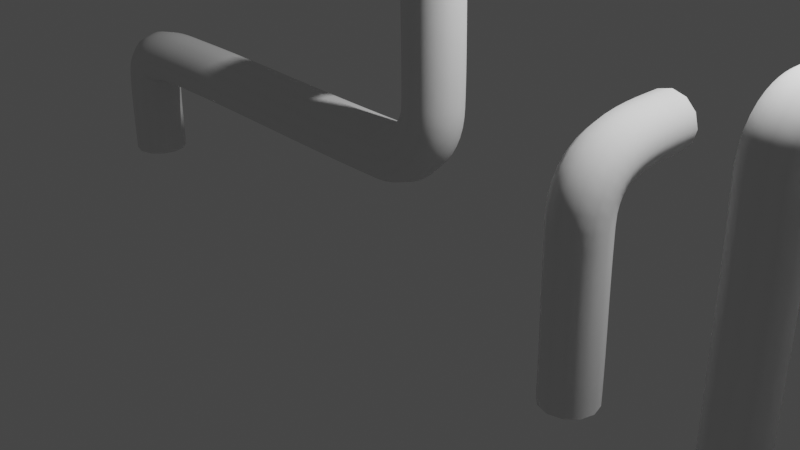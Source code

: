# Source: Pipes_1.blend  (saved by Blender 3.1.7; exported with 4.5.12 LTS)
import bpy
from mathutils import Matrix  # noqa: F401  (used for matrix-valued properties, if any)

bpy.ops.wm.read_factory_settings(use_empty=True)
scene = bpy.context.scene
scene.name = 'Scene'

# ---- collections
col_collection = bpy.data.collections.new('Collection'); scene.collection.children.link(col_collection)

# ---- world
world_world = bpy.data.worlds.new('World'); scene.world = world_world
world_world.use_nodes = True; world_world.node_tree.nodes.clear()
_N = world_world.node_tree.nodes; _L = world_world.node_tree.links
n0 = _N.new('ShaderNodeOutputWorld'); n0.name = 'World Output'; n0.location = (300, 300)
n1 = _N.new('ShaderNodeBackground'); n1.name = 'Background'; n1.location = (10, 300)
n1.inputs[0].default_value = (0.05088, 0.05088, 0.05088, 1.0)
_L.new(n1.outputs[0], n0.inputs[0])
n0.is_active_output = True
world_world.color = (0.05088, 0.05088, 0.05088)
world_world.use_sun_shadow = False
world_world.sun_shadow_jitter_overblur = 0.0

# ---- cameras
cam_camera = bpy.data.cameras.new('Camera')
cam_camera.clip_end = 100.0
cam_camera.ortho_scale = 7.314

# ---- lights
light_light = bpy.data.lights.new('Light', 'POINT')
light_light.transmission_factor = 0.0
light_light.energy = 1000.0
light_light.shadow_soft_size = 0.1
light_light.shadow_maximum_resolution = 0.006
light_light.use_absolute_resolution = True

# ---- meshes
me_cube_001 = bpy.data.meshes.new('Cube.001')
me_cube_001.from_pydata([(-1.0, 0.224, -1.0), (-1.0, 0.224, 1.0), (-1.0, 0.9705, -1.0), (-1.0, 0.9705, 1.0), (1.0, 0.224, -1.0), (1.0, 0.224, 1.0), (1.0, 0.9705, -1.0), (1.0, 0.9705, 1.0)], [], [(0, 1, 3, 2), (2, 3, 7, 6), (6, 7, 5, 4), (4, 5, 1, 0), (2, 6, 4, 0), (7, 3, 1, 5)])
_uv = me_cube_001.uv_layers.new(name='UVMap')
_uv.uv.foreach_set('vector', [0.375, 0.0, 0.625, 0.0, 0.625, 0.25, 0.375, 0.25, 0.375, 0.25, 0.625, 0.25, 0.625, 0.5, 0.375, 0.5, 0.375, 0.5, 0.625, 0.5, 0.625, 0.75, 0.375, 0.75, 0.375, 0.75, 0.625, 0.75, 0.625, 1.0, 0.375, 1.0, 0.125, 0.5, 0.375, 0.5, 0.375, 0.75, 0.125, 0.75, 0.625, 0.5, 0.875, 0.5, 0.875, 0.75, 0.625, 0.75])
me_cube_001.use_remesh_fix_poles = True
me_cube_001.use_remesh_preserve_attributes = False
me_cube_001.update()

# ---- curves / text
cu_beziercurve_002 = bpy.data.curves.new('BezierCurve.002', 'CURVE')
cu_beziercurve_002.dimensions = '3D'
_sp = cu_beziercurve_002.splines.new('BEZIER'); _sp.bezier_points.add(6)
_sp.bezier_points.foreach_set('co', [-4.294, -0.1122, -0.4442, -4.251, -0.1122, 0.6314, -3.385, -0.1122, 0.833, -0.03944, -0.1122, 0.7724, 0.596, -0.1343, 1.359, 0.5732, -0.1324, 2.853, 0.5732, 0.9136, 2.944])
_sp.bezier_points.foreach_set('handle_left', [-4.294, -0.1122, -0.6182, -4.318, -0.1122, 0.4707, -3.64, -0.1122, 0.833, -1.2, -0.1122, 0.7724, 0.5703, -0.1343, 1.046, 0.5631, -0.1182, 2.616, 0.5631, 0.676, 2.941])
_sp.bezier_points.foreach_set('handle_right', [-4.294, -0.1122, -0.2702, -4.154, -0.1122, 0.8669, -2.224, -0.1122, 0.833, 0.274, -0.1122, 0.7724, 0.6155, -0.1343, 1.596, 0.5833, -0.1465, 3.09, 0.5833, 1.151, 2.947])
for _p, _l, _r in zip(_sp.bezier_points, ['ALIGNED', 'ALIGNED', 'ALIGNED', 'ALIGNED', 'ALIGNED', 'ALIGNED', 'ALIGNED'], ['ALIGNED', 'ALIGNED', 'ALIGNED', 'ALIGNED', 'ALIGNED', 'ALIGNED', 'ALIGNED']): _p.handle_left_type = _l; _p.handle_right_type = _r
_sp.order_u = 0
_sp.order_v = 0
cu_beziercurve_002.use_path = True
cu_beziercurve_002.bevel_depth = 0.3
cu_beziercurve_002.fill_mode = 'FULL'
cu_beziercurve_003 = bpy.data.curves.new('BezierCurve.003', 'CURVE')
cu_beziercurve_003.dimensions = '3D'
_sp = cu_beziercurve_003.splines.new('BEZIER'); _sp.bezier_points.add(2)
_sp.bezier_points.foreach_set('co', [0.179, -0.6948, -0.7434, 0.1493, -0.6948, 1.016, 0.1493, 0.4494, 1.591])
_sp.bezier_points.foreach_set('handle_left', [0.179, -0.6948, -1.33, 0.1493, -0.6948, 0.4291, 0.1493, -0.137, 1.592])
_sp.bezier_points.foreach_set('handle_right', [0.179, -0.6948, -0.157, 0.1493, -0.6948, 1.602, 0.1493, 1.036, 1.589])
for _p, _l, _r in zip(_sp.bezier_points, ['ALIGNED', 'ALIGNED', 'ALIGNED'], ['ALIGNED', 'ALIGNED', 'ALIGNED']): _p.handle_left_type = _l; _p.handle_right_type = _r
_sp.order_u = 0
_sp.order_v = 0
_sp = cu_beziercurve_003.splines.new('BEZIER'); _sp.bezier_points.add(4)
_sp.bezier_points.foreach_set('co', [1.794, -0.6948, -0.6766, 1.782, -0.6948, 1.201, 1.767, -0.7013, 1.995, 1.767, -0.2114, 2.381, 1.767, 0.6272, 2.374])
_sp.bezier_points.foreach_set('handle_left', [1.794, -0.6881, -1.017, 1.782, -0.6948, 0.8606, 1.766, -0.7013, 1.982, 1.766, -0.225, 2.381, 1.766, 0.6136, 2.374])
_sp.bezier_points.foreach_set('handle_right', [1.795, -0.7015, -0.3363, 1.782, -0.6948, 1.215, 1.775, -0.6993, 2.417, 1.775, 0.2101, 2.382, 1.775, 1.049, 2.375])
for _p, _l, _r in zip(_sp.bezier_points, ['ALIGNED', 'ALIGNED', 'ALIGNED', 'ALIGNED', 'ALIGNED'], ['ALIGNED', 'ALIGNED', 'ALIGNED', 'ALIGNED', 'ALIGNED']): _p.handle_left_type = _l; _p.handle_right_type = _r
_sp.order_u = 0
_sp.order_v = 0
cu_beziercurve_003.use_path = True
cu_beziercurve_003.bevel_depth = 0.29
cu_beziercurve_003.fill_mode = 'FULL'

# ---- objects
ob_light = bpy.data.objects.new('Light', light_light)
ob_camera = bpy.data.objects.new('Camera', cam_camera)
ob_beziercurve = bpy.data.objects.new('BezierCurve', cu_beziercurve_002)
ob_beziercurve_001 = bpy.data.objects.new('BezierCurve.001', cu_beziercurve_003)
ob_cube = bpy.data.objects.new('Cube', me_cube_001)

# ---- transforms, parenting, visibility, modifiers, constraints
ob_light.location = (4.076, 1.005, 5.904)
ob_light.rotation_euler = (0.6503, 0.05522, 1.866)
ob_light.lock_rotations_4d = False
ob_light.empty_display_type = 'ARROWS'
ob_light.color = (0.0, 0.0, 0.0, 0.0)
ob_light.lineart.crease_threshold = 0.0
ob_camera.location = (7.359, -6.926, 4.958)
ob_camera.rotation_euler = (1.109, 0.0, 0.8149)
ob_camera.lock_rotations_4d = False
ob_camera.empty_display_type = 'ARROWS'
ob_camera.color = (0.0, 0.0, 0.0, 0.0)
ob_camera.display_type = 'WIRE'
ob_camera.lineart.crease_threshold = 0.0
ob_beziercurve.location = (0.0, 0.0, 0.0)
ob_beziercurve_001.location = (2.297, 0.4177, -0.07165)
ob_cube.location = (6.314, 0.05971, 0.7385)

# ---- collection membership
col_collection.objects.link(ob_light)
col_collection.objects.link(ob_camera)
col_collection.objects.link(ob_beziercurve)
col_collection.objects.link(ob_beziercurve_001)
col_collection.objects.link(ob_cube)

# ---- scene / render settings (as saved in the file)
scene.camera = ob_camera
scene.frame_start = 1; scene.frame_end = 250; scene.frame_set(1)
scene.render.engine = 'BLENDER_EEVEE_NEXT'
scene.cycles.sampling_pattern = 'TABULATED_SOBOL'
scene.cycles.use_light_tree = False
scene.view_settings.view_transform = 'Filmic'
bpy.context.view_layer.update()

